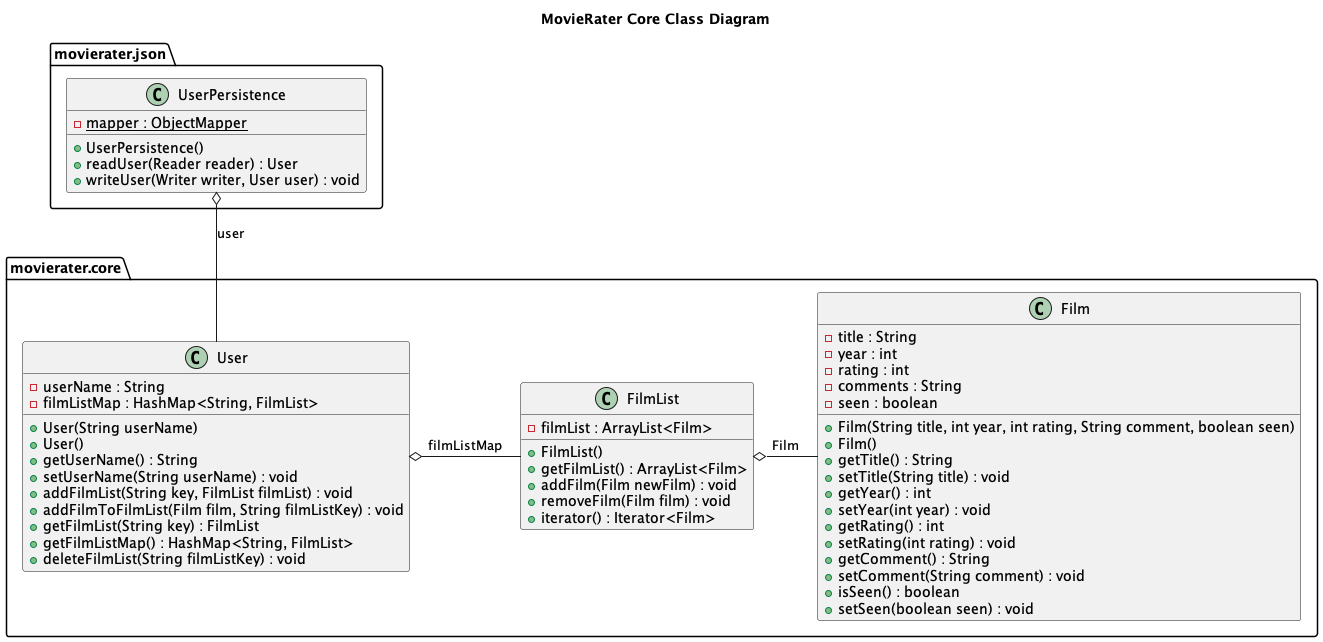

The diagram above was rendered by PlantUML. Its source (embedded in the PNG):
@startuml MovieRater Core Class Diagram

/' Copy paste fra forrige innlevering '/
title MovieRater Core Class Diagram

/' - private
    # protected
    ~ package level access
    + public
 '/

package "movierater.core" {
    namespace movierater.core {
        class movierater.core.Film {
            - title : String
            - year : int
            - rating : int
            - comments : String
            - seen : boolean

            + Film(String title, int year, int rating, String comment, boolean seen)
            + Film()
            + getTitle() : String
            + setTitle(String title) : void
            + getYear() : int
            + setYear(int year) : void
            + getRating() : int
            + setRating(int rating) : void
            + getComment() : String
            + setComment(String comment) : void
            + isSeen() : boolean
            + setSeen(boolean seen) : void
        }
    }

    namespace movierater.core {
        class movierater.core.FilmList {
            - filmList : ArrayList<Film>

            + FilmList()
            + getFilmList() : ArrayList<Film>
            + addFilm(Film newFilm) : void
            + removeFilm(Film film) : void
            + iterator() : Iterator<Film>
        }
    }

    namespace movierater.core{
        class movierater.core.User{
            - userName : String
            - filmListMap : HashMap<String, FilmList>

            + User(String userName)
            + User()
            + getUserName() : String
            + setUserName(String userName) : void
            + addFilmList(String key, FilmList filmList) : void
            + addFilmToFilmList(Film film, String filmListKey) : void
            + getFilmList(String key) : FilmList
            + getFilmListMap() : HashMap<String, FilmList>
            + deleteFilmList(String filmListKey) : void
        }
    }
}

package "movierater.json" {
    namespace movierater.json {
        class movierater.json.UserPersistence {
                - {static}mapper : ObjectMapper

                + UserPersistence()
                + readUser(Reader reader) : User
                + writeUser(Writer writer, User user) : void
        }
    }
}

movierater.json.UserPersistence o-- movierater.core.User : user
movierater.core.User o- movierater.core.FilmList : filmListMap
movierater.core.FilmList o- movierater.core.Film : Film

@enduml